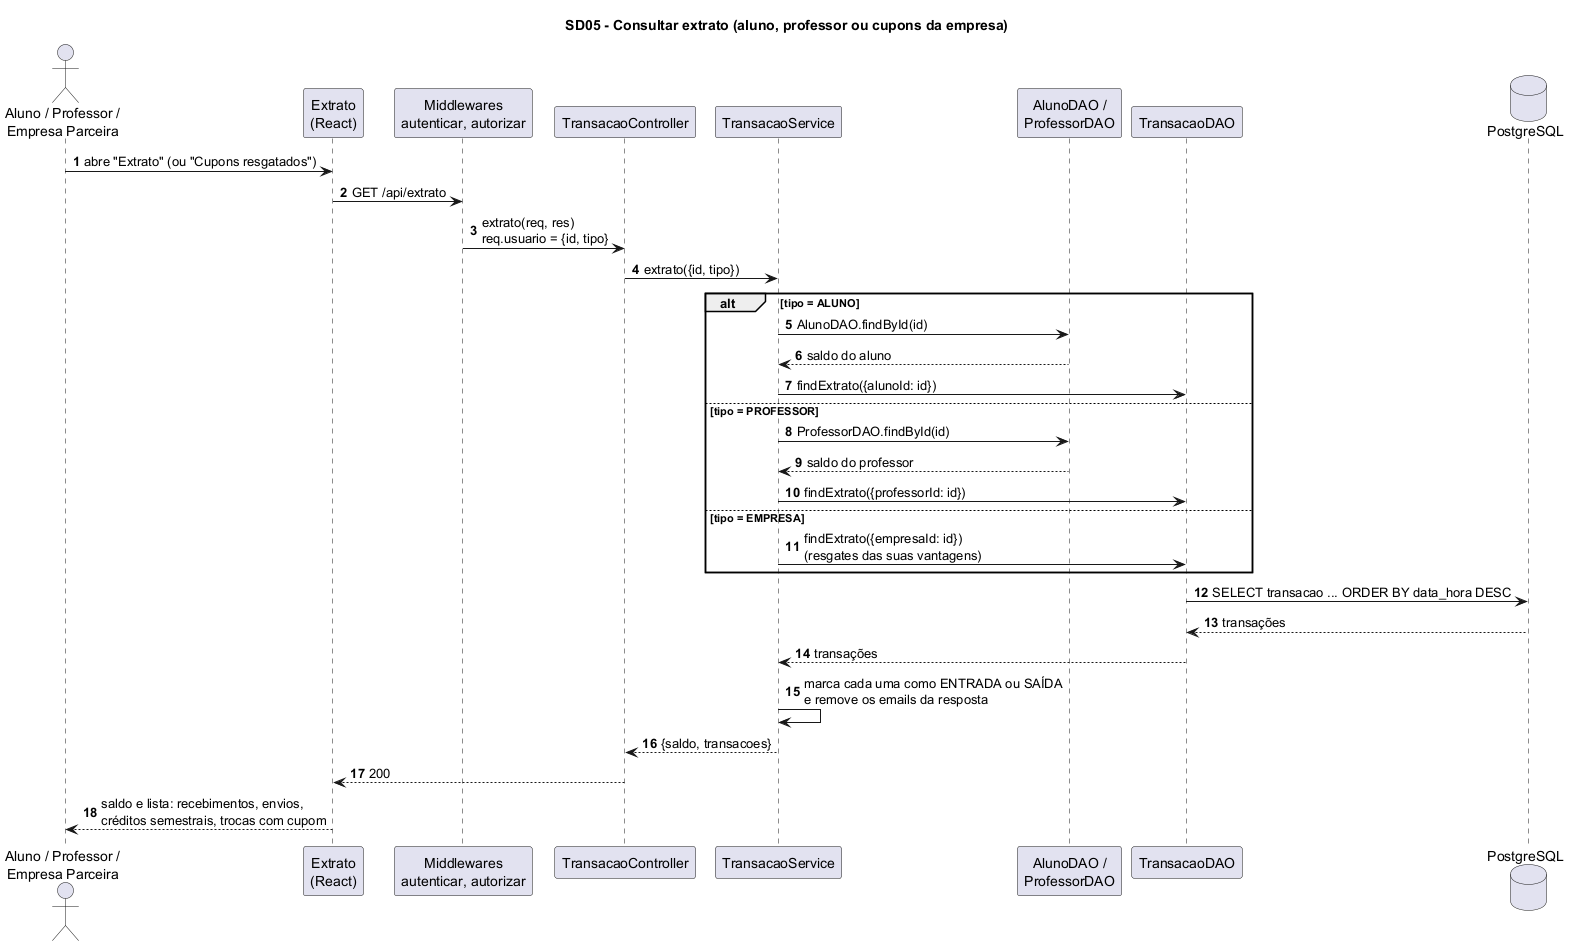

The diagram above was rendered by PlantUML. Its source (embedded in the PNG):
@startuml sd05-consultar-extrato
!pragma layout smetana
title SD05 - Consultar extrato (aluno, professor ou cupons da empresa)
autonumber
skinparam sequenceMessageAlign left
skinparam responseMessageBelowArrow true

actor "Aluno / Professor /\nEmpresa Parceira" as Usuario
participant "Extrato\n(React)" as UI
participant "Middlewares\nautenticar, autorizar" as MW
participant "TransacaoController" as C
participant "TransacaoService" as S
participant "AlunoDAO /\nProfessorDAO" as PerfilDAO
participant "TransacaoDAO" as TDAO
database "PostgreSQL" as DB

Usuario -> UI : abre "Extrato" (ou "Cupons resgatados")
UI -> MW : GET /api/extrato
MW -> C : extrato(req, res)\nreq.usuario = {id, tipo}
C -> S : extrato({id, tipo})

alt tipo = ALUNO
  S -> PerfilDAO : AlunoDAO.findById(id)
  PerfilDAO --> S : saldo do aluno
  S -> TDAO : findExtrato({alunoId: id})
else tipo = PROFESSOR
  S -> PerfilDAO : ProfessorDAO.findById(id)
  PerfilDAO --> S : saldo do professor
  S -> TDAO : findExtrato({professorId: id})
else tipo = EMPRESA
  S -> TDAO : findExtrato({empresaId: id})\n(resgates das suas vantagens)
end

TDAO -> DB : SELECT transacao ... ORDER BY data_hora DESC
DB --> TDAO : transações
TDAO --> S : transações
S -> S : marca cada uma como ENTRADA ou SAÍDA\ne remove os emails da resposta
S --> C : {saldo, transacoes}
C --> UI : 200
UI --> Usuario : saldo e lista: recebimentos, envios,\ncréditos semestrais, trocas com cupom
@enduml